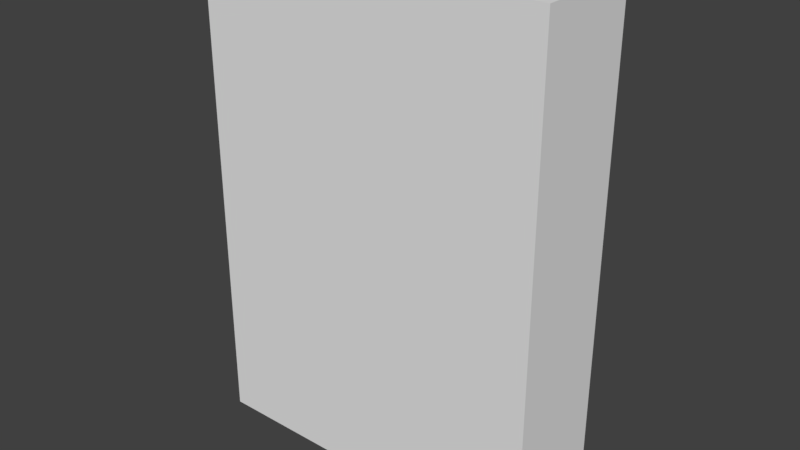 # Source: NakedBlock.blend  (saved by Blender 2.79.0; exported with 4.5.12 LTS)
import bpy
from mathutils import Matrix  # noqa: F401  (used for matrix-valued properties, if any)

bpy.ops.wm.read_factory_settings(use_empty=True)
scene = bpy.context.scene
scene.name = 'Scene'

# ---- collections
col_collection_1 = bpy.data.collections.new('Collection 1'); scene.collection.children.link(col_collection_1)

# ---- world
world_world = bpy.data.worlds.new('World'); scene.world = world_world
world_world.color = (0.05088, 0.05088, 0.05088)
world_world.use_sun_shadow = False
world_world.sun_shadow_jitter_overblur = 0.0
world_world.cycles.sampling_method = 'MANUAL'

# ---- meshes
me_untitled_002 = bpy.data.meshes.new('Untitled.002')
me_untitled_002.from_pydata([(2.54, 8.458e-07, 3.556), (2.54, -6.238e-07, -3.556), (-2.54, 6.238e-07, 3.556), (-2.54, -8.458e-07, -3.556), (2.54, 1.524, 3.556), (2.54, 1.524, -3.556), (-2.54, 1.524, 3.556), (-2.54, 1.524, -3.556)], [], [(0, 2, 3, 1), (4, 5, 7, 6), (0, 1, 5, 4), (1, 3, 7, 5), (3, 2, 6, 7), (2, 0, 4, 6)])
me_untitled_002.polygons.foreach_set('use_smooth', [True] * 6)
_k = set([(0, 1), (0, 2), (0, 4), (1, 3), (1, 5), (2, 3), (2, 6), (3, 7), (4, 5), (4, 6), (5, 7), (6, 7)])
me_untitled_002.attributes.new('sharp_edge', 'BOOLEAN', 'EDGE').data.foreach_set('value', [ (min(e.vertices), max(e.vertices)) in _k for e in me_untitled_002.edges])
_uv = me_untitled_002.uv_layers.new(name='UVChannel_1')
_uv.uv.foreach_set('vector', [0.1155, 0.3846, 0.1155, 8.793e-05, 0.6538, 8.769e-05, 0.6538, 0.3846, 0.1155, 0.5, 0.6538, 0.5, 0.6538, 0.8845, 0.1155, 0.8845, 0.1155, 0.3846, 0.6538, 0.3846, 0.6538, 0.5, 0.1155, 0.5, 0.6538, 0.3846, 0.6538, 8.769e-05, 0.7692, 8.769e-05, 0.7692, 0.3846, 0.6538, 0.9999, 0.1155, 0.9999, 0.1155, 0.8845, 0.6538, 0.8845, 0.1155, 8.793e-05, 0.1155, 0.3846, 8.793e-05, 0.3846, 8.769e-05, 8.801e-05])
me_untitled_002.use_remesh_preserve_volume = False
me_untitled_002.use_remesh_preserve_attributes = False
me_untitled_002.use_mirror_vertex_groups = False
me_untitled_002.update()
me_untitled_002.normals_split_custom_set([tuple(v) for v in zip(*[iter([4.371e-08, -1.0, 2.066e-07, 4.371e-08, -1.0, 2.066e-07, 4.371e-08, -1.0, 2.066e-07, 4.371e-08, -1.0, 2.066e-07, -7.04e-08, 1.0, -2.08e-07, -7.04e-08, 1.0, -2.08e-07, -7.04e-08, 1.0, -2.08e-07, -7.04e-08, 1.0, -2.08e-07, 1.0, -1.76e-07, -3.352e-08, 1.0, -1.76e-07, -3.352e-08, 1.0, -1.76e-07, -3.352e-08, 1.0, -1.76e-07, -3.352e-08, -2.051e-08, -1.564e-07, -1.0, -2.051e-08, -1.564e-07, -1.0, -2.051e-08, -1.564e-07, -1.0, -2.051e-08, -1.564e-07, -1.0, -1.0, -1.76e-07, 3.352e-08, -1.0, -1.76e-07, 3.352e-08, -1.0, -1.76e-07, 3.352e-08, -1.0, -1.76e-07, 3.352e-08, -2.051e-08, 3.129e-07, 1.0, -2.051e-08, 3.129e-07, 1.0, -2.051e-08, 3.129e-07, 1.0, -2.051e-08, 3.129e-07, 1.0])] * 3)])

# ---- objects
ob_box001 = bpy.data.objects.new('Box001', me_untitled_002)

# ---- transforms, parenting, visibility, modifiers, constraints
ob_box001.location = (0.0, 0.0, 0.0)
ob_box001.color = (0.8, 0.8, 0.8, 1.0)
ob_box001.lineart.crease_threshold = 0.0

# ---- collection membership
col_collection_1.objects.link(ob_box001)

# ---- scene / render settings (as saved in the file)
scene.frame_start = 1; scene.frame_end = 250; scene.frame_set(1)
scene.render.engine = 'BLENDER_EEVEE_NEXT'
scene.render.resolution_percentage = 50
scene.render.fps = 30
scene.render.dither_intensity = 0.0
scene.cycles.use_denoising = False
scene.cycles.samples = 128
scene.cycles.sampling_pattern = 'TABULATED_SOBOL'
scene.cycles.use_adaptive_sampling = False
scene.cycles.use_light_tree = False
scene.cycles.blur_glossy = 0.0
scene.cycles.sample_clamp_indirect = 0.0
scene.view_settings.view_transform = 'Standard'
bpy.context.view_layer.update()

# ---- added for rendering (the .blend has no active camera and no usable light): camera, sun
cam_auto = bpy.data.cameras.new('AutoCamera')
cam_auto.lens = 50.0
cam_auto.sensor_width = 36.0
cam_auto.clip_end = 1000.0
ob_auto_camera = bpy.data.objects.new('AutoCamera', cam_auto)
scene.collection.objects.link(ob_auto_camera)
ob_auto_camera.location = (8.20844, -9.08813, 6.56676)
ob_auto_camera.rotation_euler = (1.09748, -7.21219e-08, 0.694738)
scene.camera = ob_auto_camera
light_auto_sun = bpy.data.lights.new('AutoSun', 'SUN')
light_auto_sun.energy = 3.0
light_auto_sun.angle = 0.0523599
ob_auto_sun = bpy.data.objects.new('AutoSun', light_auto_sun)
scene.collection.objects.link(ob_auto_sun)
ob_auto_sun.rotation_euler = (0.872665, 0.174533, 0.523599)
bpy.context.view_layer.update()
